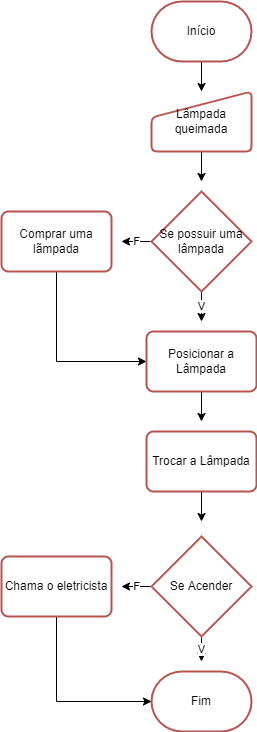

The diagram above was exported from draw.io. Its source (the exported page's mxGraphModel, read from the mxfile embedded in the PNG):
<mxGraphModel dx="1422" dy="1931" grid="1" gridSize="10" guides="1" tooltips="1" connect="1" arrows="1" fold="1" page="1" pageScale="1" pageWidth="827" pageHeight="1169" math="0" shadow="0">
  <root>
    <mxCell id="0" />
    <mxCell id="1" parent="0" />
    <mxCell id="aQchk360F5SMOTqZnCnA-16" style="edgeStyle=orthogonalEdgeStyle;rounded=0;orthogonalLoop=1;jettySize=auto;html=1;exitX=0.5;exitY=1;exitDx=0;exitDy=0;exitPerimeter=0;entryX=0.5;entryY=0;entryDx=0;entryDy=0;" edge="1" parent="1" source="aQchk360F5SMOTqZnCnA-1" target="aQchk360F5SMOTqZnCnA-3">
      <mxGeometry relative="1" as="geometry" />
    </mxCell>
    <mxCell id="aQchk360F5SMOTqZnCnA-1" value="Início" style="strokeWidth=2;html=1;shape=mxgraph.flowchart.terminator;whiteSpace=wrap;fillColor=none;strokeColor=#b85450;" vertex="1" parent="1">
      <mxGeometry x="370" width="100" height="60" as="geometry" />
    </mxCell>
    <mxCell id="aQchk360F5SMOTqZnCnA-17" style="edgeStyle=orthogonalEdgeStyle;rounded=0;orthogonalLoop=1;jettySize=auto;html=1;exitX=0.5;exitY=1;exitDx=0;exitDy=0;" edge="1" parent="1" source="aQchk360F5SMOTqZnCnA-3">
      <mxGeometry relative="1" as="geometry">
        <mxPoint x="420" y="180" as="targetPoint" />
      </mxGeometry>
    </mxCell>
    <mxCell id="aQchk360F5SMOTqZnCnA-3" value="Lâmpada queimada" style="html=1;strokeWidth=2;shape=manualInput;whiteSpace=wrap;rounded=1;size=26;arcSize=11;fillColor=none;strokeColor=#b85450;" vertex="1" parent="1">
      <mxGeometry x="370" y="90" width="100" height="60" as="geometry" />
    </mxCell>
    <mxCell id="aQchk360F5SMOTqZnCnA-22" value="F&lt;br&gt;" style="edgeStyle=orthogonalEdgeStyle;rounded=0;orthogonalLoop=1;jettySize=auto;html=1;exitX=0;exitY=0.5;exitDx=0;exitDy=0;exitPerimeter=0;" edge="1" parent="1" source="aQchk360F5SMOTqZnCnA-4">
      <mxGeometry relative="1" as="geometry">
        <mxPoint x="340" y="240" as="targetPoint" />
      </mxGeometry>
    </mxCell>
    <mxCell id="aQchk360F5SMOTqZnCnA-35" value="V&lt;br&gt;" style="edgeStyle=orthogonalEdgeStyle;rounded=0;orthogonalLoop=1;jettySize=auto;html=1;exitX=0.5;exitY=1;exitDx=0;exitDy=0;exitPerimeter=0;" edge="1" parent="1" source="aQchk360F5SMOTqZnCnA-4">
      <mxGeometry relative="1" as="geometry">
        <mxPoint x="420" y="320" as="targetPoint" />
      </mxGeometry>
    </mxCell>
    <mxCell id="aQchk360F5SMOTqZnCnA-4" value="Se possuir uma lâmpada" style="strokeWidth=2;html=1;shape=mxgraph.flowchart.decision;whiteSpace=wrap;fillColor=none;strokeColor=#b85450;" vertex="1" parent="1">
      <mxGeometry x="370" y="190" width="100" height="100" as="geometry" />
    </mxCell>
    <mxCell id="aQchk360F5SMOTqZnCnA-37" style="edgeStyle=orthogonalEdgeStyle;rounded=0;orthogonalLoop=1;jettySize=auto;html=1;exitX=0.5;exitY=1;exitDx=0;exitDy=0;entryX=0;entryY=0.5;entryDx=0;entryDy=0;" edge="1" parent="1" source="aQchk360F5SMOTqZnCnA-5" target="aQchk360F5SMOTqZnCnA-8">
      <mxGeometry relative="1" as="geometry" />
    </mxCell>
    <mxCell id="aQchk360F5SMOTqZnCnA-5" value="Comprar uma lãmpada" style="rounded=1;whiteSpace=wrap;html=1;absoluteArcSize=1;arcSize=14;strokeWidth=2;fillColor=none;strokeColor=#b85450;" vertex="1" parent="1">
      <mxGeometry x="220" y="210" width="110" height="60" as="geometry" />
    </mxCell>
    <mxCell id="aQchk360F5SMOTqZnCnA-23" style="edgeStyle=orthogonalEdgeStyle;rounded=0;orthogonalLoop=1;jettySize=auto;html=1;exitX=0.5;exitY=1;exitDx=0;exitDy=0;" edge="1" parent="1" source="aQchk360F5SMOTqZnCnA-8">
      <mxGeometry relative="1" as="geometry">
        <mxPoint x="420" y="420" as="targetPoint" />
      </mxGeometry>
    </mxCell>
    <mxCell id="aQchk360F5SMOTqZnCnA-8" value="Posicionar a Lâmpada" style="rounded=1;whiteSpace=wrap;html=1;absoluteArcSize=1;arcSize=14;strokeWidth=2;fillColor=none;strokeColor=#b85450;" vertex="1" parent="1">
      <mxGeometry x="365" y="330" width="110" height="60" as="geometry" />
    </mxCell>
    <mxCell id="aQchk360F5SMOTqZnCnA-24" style="edgeStyle=orthogonalEdgeStyle;rounded=0;orthogonalLoop=1;jettySize=auto;html=1;exitX=0.5;exitY=1;exitDx=0;exitDy=0;" edge="1" parent="1" source="aQchk360F5SMOTqZnCnA-9">
      <mxGeometry relative="1" as="geometry">
        <mxPoint x="420" y="520" as="targetPoint" />
      </mxGeometry>
    </mxCell>
    <mxCell id="aQchk360F5SMOTqZnCnA-9" value="Trocar a Lâmpada" style="rounded=1;whiteSpace=wrap;html=1;absoluteArcSize=1;arcSize=14;strokeWidth=2;fillColor=none;strokeColor=#b85450;" vertex="1" parent="1">
      <mxGeometry x="365" y="430" width="110" height="60" as="geometry" />
    </mxCell>
    <mxCell id="aQchk360F5SMOTqZnCnA-12" value="Fim&lt;br&gt;" style="strokeWidth=2;html=1;shape=mxgraph.flowchart.terminator;whiteSpace=wrap;fillColor=none;strokeColor=#b85450;" vertex="1" parent="1">
      <mxGeometry x="370" y="670" width="100" height="60" as="geometry" />
    </mxCell>
    <mxCell id="aQchk360F5SMOTqZnCnA-25" value="V&lt;br&gt;" style="edgeStyle=orthogonalEdgeStyle;rounded=0;orthogonalLoop=1;jettySize=auto;html=1;exitX=0.5;exitY=1;exitDx=0;exitDy=0;exitPerimeter=0;" edge="1" parent="1" source="aQchk360F5SMOTqZnCnA-13">
      <mxGeometry relative="1" as="geometry">
        <mxPoint x="420" y="660" as="targetPoint" />
      </mxGeometry>
    </mxCell>
    <mxCell id="aQchk360F5SMOTqZnCnA-28" value="F&lt;br&gt;" style="edgeStyle=orthogonalEdgeStyle;rounded=0;orthogonalLoop=1;jettySize=auto;html=1;exitX=0;exitY=0.5;exitDx=0;exitDy=0;exitPerimeter=0;" edge="1" parent="1" source="aQchk360F5SMOTqZnCnA-13">
      <mxGeometry relative="1" as="geometry">
        <mxPoint x="340" y="585" as="targetPoint" />
      </mxGeometry>
    </mxCell>
    <mxCell id="aQchk360F5SMOTqZnCnA-13" value="Se Acender" style="strokeWidth=2;html=1;shape=mxgraph.flowchart.decision;whiteSpace=wrap;fillColor=none;strokeColor=#b85450;" vertex="1" parent="1">
      <mxGeometry x="370" y="535" width="100" height="100" as="geometry" />
    </mxCell>
    <mxCell id="aQchk360F5SMOTqZnCnA-38" style="edgeStyle=orthogonalEdgeStyle;rounded=0;orthogonalLoop=1;jettySize=auto;html=1;exitX=0.5;exitY=1;exitDx=0;exitDy=0;entryX=0;entryY=0.5;entryDx=0;entryDy=0;entryPerimeter=0;" edge="1" parent="1" source="aQchk360F5SMOTqZnCnA-27" target="aQchk360F5SMOTqZnCnA-12">
      <mxGeometry relative="1" as="geometry" />
    </mxCell>
    <mxCell id="aQchk360F5SMOTqZnCnA-27" value="Chama o eletricista" style="rounded=1;whiteSpace=wrap;html=1;absoluteArcSize=1;arcSize=14;strokeWidth=2;fillColor=none;strokeColor=#b85450;" vertex="1" parent="1">
      <mxGeometry x="220" y="555" width="110" height="60" as="geometry" />
    </mxCell>
  </root>
</mxGraphModel>